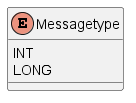

The diagram above was rendered by PlantUML. Its source (embedded in the PNG):
@startuml

skinparam classAttributeIconSize 0



/' Objects '/

enum Messagetype {
	INT
	LONG
}





/' Inheritance relationships '/




/' Aggregation relationships '/





/' Dependency relationships '/





/' Nested objects '/



@enduml